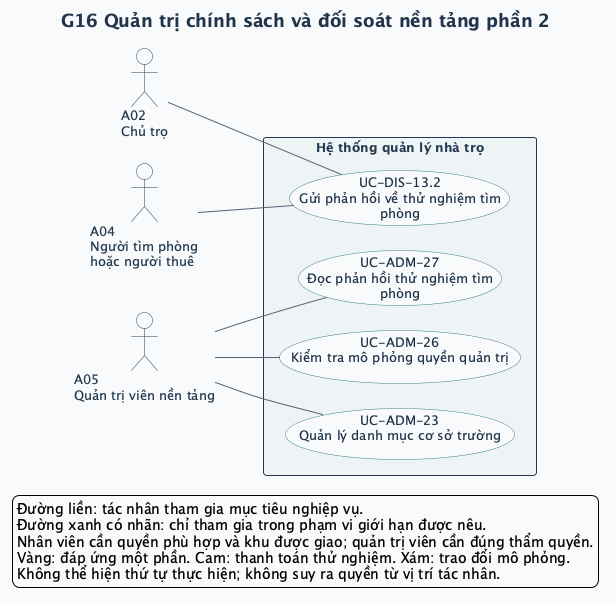

The diagram above was rendered by PlantUML. Its source (embedded in the PNG):
@startuml
left to right direction
skinparam defaultFontName SansSerif
skinparam defaultFontSize 13
skinparam backgroundColor #F8FAFC
skinparam shadowing false
skinparam ArrowColor #52647A
skinparam ArrowThickness 1
skinparam actorStyle stickman
skinparam actorBorderColor #243A52
skinparam actorFontColor #243A52
skinparam actorBackgroundColor #FFFFFF
skinparam usecase {
  BackgroundColor #FFFFFF
  BorderColor #327C83
  FontColor #20354B
  BackgroundColor<<Một phần>> #FFF0CE
  BorderColor<<Một phần>> #B17917
  BackgroundColor<<DEMO>> #FCE5DF
  BorderColor<<DEMO>> #BC593A
  BackgroundColor<<MÔ PHỎNG>> #E7EAF1
  BorderColor<<MÔ PHỎNG>> #6C7488
}
skinparam rectangle {
  BackgroundColor #EEF4F5
  BorderColor #243A52
  FontColor #243A52
}
skinparam titleFontColor #20354B
skinparam titleFontSize 18
skinparam nodesep 25
skinparam ranksep 65
title G16 Quản trị chính sách và đối soát nền tảng phần 2

actor "A02\nChủ trọ" as A02
actor "A04\nNgười tìm phòng\nhoặc người thuê" as A04
actor "A05\nQuản trị viên nền tảng" as A05
rectangle "Hệ thống quản lý nhà trọ" as SYSTEM {
  usecase "UC-ADM-26\nKiểm tra mô phỏng quyền quản trị" as UC_ADM_26
  usecase "UC-ADM-23\nQuản lý danh mục cơ sở trường" as UC_ADM_23
  usecase "UC-DIS-13.2\nGửi phản hồi về thử nghiệm tìm\nphòng" as UC_DIS_13_2
  usecase "UC-ADM-27\nĐọc phản hồi thử nghiệm tìm\nphòng" as UC_ADM_27
}
A05 -- UC_ADM_26
A05 -- UC_ADM_23
A02 -- UC_DIS_13_2
A04 -- UC_DIS_13_2
A05 -- UC_ADM_27
legend bottom left
  Đường liền: tác nhân tham gia mục tiêu nghiệp vụ.
  Đường xanh có nhãn: chỉ tham gia trong phạm vi giới hạn được nêu.
  Nhân viên cần quyền phù hợp và khu được giao; quản trị viên cần đúng thẩm quyền.
  Vàng: đáp ứng một phần. Cam: thanh toán thử nghiệm. Xám: trao đổi mô phỏng.
  Không thể hiện thứ tự thực hiện; không suy ra quyền từ vị trí tác nhân.
endlegend
@enduml